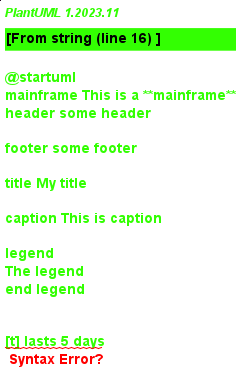

The diagram above was rendered by PlantUML. Its source (embedded in the PNG):
@startuml
mainframe This is a **mainframe**
header some header

footer some footer

title My title

caption This is caption

legend
The legend
end legend


[t] lasts 5 days

@enduml